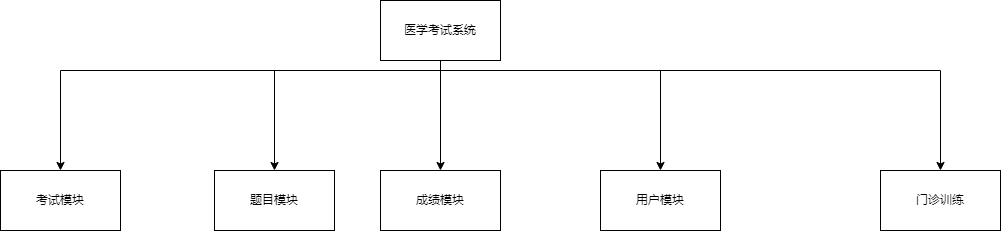

The diagram above was exported from draw.io. Its source (the exported page's mxGraphModel, read from the mxfile embedded in the PNG):
<mxGraphModel dx="1134" dy="596" grid="1" gridSize="10" guides="1" tooltips="1" connect="1" arrows="1" fold="1" page="1" pageScale="1" pageWidth="827" pageHeight="1169" math="0" shadow="0">
  <root>
    <mxCell id="0" />
    <mxCell id="1" parent="0" />
    <mxCell id="SMphBnkIGtlarSzjUgWI-1" style="edgeStyle=orthogonalEdgeStyle;rounded=0;orthogonalLoop=1;jettySize=auto;html=1;" edge="1" parent="1" source="SMphBnkIGtlarSzjUgWI-6" target="SMphBnkIGtlarSzjUgWI-12">
      <mxGeometry relative="1" as="geometry">
        <Array as="points">
          <mxPoint x="500" y="200" />
          <mxPoint x="334" y="200" />
        </Array>
      </mxGeometry>
    </mxCell>
    <mxCell id="SMphBnkIGtlarSzjUgWI-2" style="edgeStyle=orthogonalEdgeStyle;rounded=0;orthogonalLoop=1;jettySize=auto;html=1;" edge="1" parent="1" source="SMphBnkIGtlarSzjUgWI-6" target="SMphBnkIGtlarSzjUgWI-14">
      <mxGeometry relative="1" as="geometry" />
    </mxCell>
    <mxCell id="SMphBnkIGtlarSzjUgWI-3" style="edgeStyle=orthogonalEdgeStyle;rounded=0;orthogonalLoop=1;jettySize=auto;html=1;" edge="1" parent="1" source="SMphBnkIGtlarSzjUgWI-6" target="SMphBnkIGtlarSzjUgWI-23">
      <mxGeometry relative="1" as="geometry">
        <Array as="points">
          <mxPoint x="500" y="200" />
          <mxPoint x="1000" y="200" />
        </Array>
      </mxGeometry>
    </mxCell>
    <mxCell id="SMphBnkIGtlarSzjUgWI-4" style="edgeStyle=orthogonalEdgeStyle;rounded=0;orthogonalLoop=1;jettySize=auto;html=1;entryX=0.5;entryY=0;entryDx=0;entryDy=0;" edge="1" parent="1" source="SMphBnkIGtlarSzjUgWI-6" target="SMphBnkIGtlarSzjUgWI-9">
      <mxGeometry relative="1" as="geometry">
        <Array as="points">
          <mxPoint x="500" y="200" />
          <mxPoint x="120" y="200" />
        </Array>
      </mxGeometry>
    </mxCell>
    <mxCell id="SMphBnkIGtlarSzjUgWI-5" style="edgeStyle=orthogonalEdgeStyle;rounded=0;orthogonalLoop=1;jettySize=auto;html=1;" edge="1" parent="1" source="SMphBnkIGtlarSzjUgWI-6" target="SMphBnkIGtlarSzjUgWI-18">
      <mxGeometry relative="1" as="geometry">
        <Array as="points">
          <mxPoint x="500" y="200" />
          <mxPoint x="720" y="200" />
        </Array>
      </mxGeometry>
    </mxCell>
    <mxCell id="SMphBnkIGtlarSzjUgWI-6" value="医学考试系统" style="rounded=0;whiteSpace=wrap;html=1;" vertex="1" parent="1">
      <mxGeometry x="440" y="130" width="120" height="60" as="geometry" />
    </mxCell>
    <mxCell id="SMphBnkIGtlarSzjUgWI-9" value="考试模块" style="rounded=0;whiteSpace=wrap;html=1;" vertex="1" parent="1">
      <mxGeometry x="60" y="300" width="120" height="60" as="geometry" />
    </mxCell>
    <mxCell id="SMphBnkIGtlarSzjUgWI-12" value="题目模块" style="rounded=0;whiteSpace=wrap;html=1;" vertex="1" parent="1">
      <mxGeometry x="274" y="300" width="120" height="60" as="geometry" />
    </mxCell>
    <mxCell id="SMphBnkIGtlarSzjUgWI-14" value="成绩模块" style="rounded=0;whiteSpace=wrap;html=1;" vertex="1" parent="1">
      <mxGeometry x="440" y="300" width="120" height="60" as="geometry" />
    </mxCell>
    <mxCell id="SMphBnkIGtlarSzjUgWI-18" value="用户模块" style="rounded=0;whiteSpace=wrap;html=1;" vertex="1" parent="1">
      <mxGeometry x="660" y="300" width="120" height="60" as="geometry" />
    </mxCell>
    <mxCell id="SMphBnkIGtlarSzjUgWI-23" value="门诊训练" style="rounded=0;whiteSpace=wrap;html=1;" vertex="1" parent="1">
      <mxGeometry x="940" y="300" width="120" height="60" as="geometry" />
    </mxCell>
  </root>
</mxGraphModel>